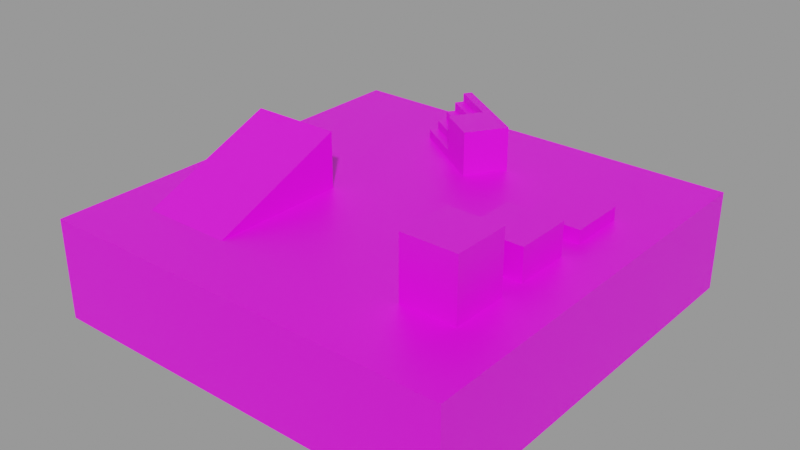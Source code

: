 # Source: fps_facility.blend  (saved by Blender 3.1.7; exported with 4.5.12 LTS)
import bpy
from mathutils import Matrix  # noqa: F401  (used for matrix-valued properties, if any)

bpy.ops.wm.read_factory_settings(use_empty=True)
scene = bpy.context.scene
scene.name = 'Scene.001'

# ---- images (referenced by path relative to the original .blend; pixels are not part of the script)
import os
ASSET_DIR = os.environ.get("B2B_ASSET_DIR", "")  # directory of the original .blend (textures are referenced by path, not embedded)
HERE = os.path.dirname(os.path.abspath(__file__))  # packed textures are extracted next to this script under _unpacked/

def load_image(name, relpath, width, height, colorspace="sRGB"):
    """Load a texture the original file referenced (path relative to the .blend, or extracted next to this script)."""
    p = next((c for c in (os.path.join(HERE, relpath), os.path.join(ASSET_DIR, relpath)) if relpath and os.path.exists(c)), "")
    if p:
        img = bpy.data.images.load(p, check_existing=True)
        img.name = name
    else:  # same state as the original file: an image datablock whose file is absent (Cycles renders it pink)
        img = bpy.data.images.new(name, width, height)
        img.source = "FILE"
        img.filepath = "//" + (relpath or name)
    img.colorspace_settings.name = colorspace
    return img
img_texture_08_png = load_image('texture_08.png', 'texture_08.png', 1024, 1024, 'sRGB')

# ---- materials (node trees are filled in below, after node groups)
mat_floor = bpy.data.materials.new('floor')
mat_floor.use_transparent_shadow = False

# ---- material node trees
mat_floor.use_nodes = True; mat_floor.node_tree.nodes.clear()
_N = mat_floor.node_tree.nodes; _L = mat_floor.node_tree.links
n0 = _N.new('ShaderNodeBsdfPrincipled'); n0.name = 'Principled BSDF'; n0.location = (10, 300)
n0.distribution = 'GGX'
n0.subsurface_method = 'RANDOM_WALK_SKIN'
n0.inputs[3].default_value = 1.45
n0.inputs[27].default_value = (0.0, 0.0, 0.0, 1.0)
n0.inputs[28].default_value = 1.0
n1 = _N.new('ShaderNodeOutputMaterial'); n1.name = 'Material Output'; n1.location = (300, 300)
n2 = _N.new('ShaderNodeTexImage'); n2.name = 'Image Texture'; n2.location = (-280, 280)
n2.image = img_texture_08_png
_L.new(n0.outputs[0], n1.inputs[0])
_L.new(n2.outputs[0], n0.inputs[0])
n1.is_active_output = True

# ---- meshes
me_cube = bpy.data.meshes.new('Cube')
me_cube.from_pydata([(-9.542, -9.542, 0.0), (-9.542, 9.542, 0.0), (9.542, -9.542, 0.0), (9.542, 9.542, 0.0), (-7.377, -6.719, 4.768e-07), (-7.377, -0.4866, 4.768e-07), (-3.239, -6.719, 4.768e-07), (-3.239, -0.4866, 4.768e-07), (7.354, 1.768, 5.96e-07), (-7.377, -0.4866, 2.524), (-3.239, -0.4866, 2.524), (4.861, 1.768, 5.96e-07), (4.861, 1.768, 0.5997), (7.354, 1.768, 0.5997), (4.861, 4.372, 0.5997), (4.861, 4.372, 5.96e-07), (7.354, 4.372, 5.96e-07), (7.354, 4.372, 0.5997), (7.354, -2.077, 5.96e-07), (4.861, -2.077, 5.96e-07), (4.861, -2.077, 1.471), (7.354, -2.077, 1.471), (4.861, 0.5274, 1.471), (4.861, 0.5274, 5.96e-07), (7.354, 0.5274, 5.96e-07), (7.354, 0.5274, 1.471), (7.354, -5.903, 5.96e-07), (4.861, -5.903, 5.96e-07), (4.861, -5.903, 2.79), (7.354, -5.903, 2.79), (4.861, -3.299, 2.79), (4.861, -3.299, 5.96e-07), (7.354, -3.299, 5.96e-07), (7.354, -3.299, 2.79), (0.2631, 3.908, -7.749e-07), (0.2631, 3.908, 2.0), (-1.415, 4.996, -7.749e-07), (-1.415, 4.996, 2.0), (1.351, 5.587, -7.749e-07), (1.351, 5.587, 2.0), (-0.3279, 6.674, -7.749e-07), (-0.3279, 6.674, 2.0), (-3.049, 7.007, -7.749e-07), (-0.5454, 6.338, -7.749e-07), (-0.7629, 6.003, -7.749e-07), (-0.9804, 5.667, -7.749e-07), (-1.198, 5.331, -7.749e-07), (-2.831, 7.343, -7.749e-07), (-2.614, 7.678, -7.749e-07), (-2.396, 8.014, -7.749e-07), (-0.5454, 6.338, 2.0), (-2.396, 8.014, 0.4), (-2.396, 8.014, 2.0), (-2.614, 7.678, 2.0), (-1.415, 4.996, 0.4), (-0.3279, 6.674, 1.6), (-0.3279, 6.674, 1.2), (-0.3279, 6.674, 0.8), (-0.3279, 6.674, 0.4), (-3.266, 6.671, -7.749e-07), (-3.484, 6.336, -7.749e-07), (-1.198, 5.331, 0.8), (-1.198, 5.331, 0.4), (-3.484, 6.336, 0.4), (-0.9804, 5.667, 1.2), (-0.9804, 5.667, 0.8), (-0.9804, 5.667, 0.4), (-0.7629, 6.003, 1.6), (-0.7629, 6.003, 1.2), (-0.7629, 6.003, 0.8), (-0.7629, 6.003, 0.4), (-0.5454, 6.338, 1.6), (-0.5454, 6.338, 1.2), (-0.5454, 6.338, 0.8), (-0.5454, 6.338, 0.4), (-3.266, 6.671, 0.4), (-3.049, 7.007, 0.4), (-2.831, 7.343, 0.4), (-2.614, 7.678, 0.4), (-2.396, 8.014, 1.6), (-2.396, 8.014, 1.2), (-2.396, 8.014, 0.8), (-3.266, 6.671, 0.8), (-3.049, 7.007, 1.2), (-3.049, 7.007, 0.8), (-2.831, 7.343, 1.6), (-2.831, 7.343, 1.2), (-2.831, 7.343, 0.8), (-2.614, 7.678, 1.6), (-2.614, 7.678, 1.2), (-2.614, 7.678, 0.8), (-9.542, -9.542, -4.584), (-9.542, 9.542, -4.584), (9.542, 9.542, -4.584), (9.542, -9.542, -4.584)], [], [(3, 2, 0, 1), (7, 6, 4, 5), (10, 9, 4, 6), (6, 7, 10), (5, 4, 9), (8, 13, 12, 11), (7, 5, 9, 10), (16, 15, 14, 17), (12, 13, 17, 14), (13, 8, 16, 17), (8, 11, 15, 16), (11, 12, 14, 15), (18, 21, 20, 19), (24, 23, 22, 25), (20, 21, 25, 22), (21, 18, 24, 25), (18, 19, 23, 24), (19, 20, 22, 23), (26, 29, 28, 27), (32, 31, 30, 33), (28, 29, 33, 30), (29, 26, 32, 33), (26, 27, 31, 32), (27, 28, 30, 31), (34, 35, 37, 36), (36, 37, 41, 40), (40, 41, 39, 38), (38, 39, 35, 34), (36, 40, 38, 34), (41, 37, 35, 39), (71, 55, 41, 50), (75, 82, 84, 76), (59, 75, 76, 42), (84, 83, 86, 87), (76, 84, 87, 77), (44, 43, 74, 70), (70, 74, 73, 69), (69, 73, 72, 68), (68, 72, 71, 67), (45, 44, 70, 66), (66, 70, 69, 65), (65, 69, 68, 64), (42, 76, 77, 47), (46, 45, 66, 62), (62, 66, 65, 61), (86, 85, 88, 89), (87, 86, 89, 90), (36, 46, 62, 54), (77, 87, 90, 78), (47, 77, 78, 48), (88, 53, 52, 79), (43, 40, 58, 74), (74, 58, 57, 73), (73, 57, 56, 72), (72, 56, 55, 71), (60, 63, 75, 59), (48, 78, 51, 49), (78, 90, 81, 51), (90, 89, 80, 81), (89, 88, 79, 80), (50, 41, 52, 53), (58, 40, 49, 51), (68, 67, 85, 86), (40, 43, 48, 49), (61, 65, 84, 82), (62, 61, 82, 75), (43, 44, 47, 48), (41, 55, 79, 52), (67, 71, 88, 85), (44, 45, 42, 47), (55, 56, 80, 79), (71, 50, 53, 88), (45, 46, 59, 42), (56, 57, 81, 80), (36, 54, 63, 60), (54, 62, 75, 63), (65, 64, 83, 84), (57, 58, 51, 81), (46, 36, 60, 59), (64, 68, 86, 83), (93, 92, 91, 94), (2, 3, 93, 94), (1, 0, 91, 92), (0, 2, 94, 91), (3, 1, 92, 93)])
_uv = me_cube.uv_layers.new(name='UVMap')
_uv.uv.foreach_set('vector', [1.0, 1.0, 1.0, 0.0, 0.0, 0.0, 0.0, 1.0, 0.9986, 1.0, 0.9986, 0.0, 0.3348, 0.0, 0.3348, 1.0, 0.9986, 1.0, 0.3348, 1.0, 0.3348, 0.0, 0.9986, 0.0, 0.0, 0.5317, 1.0, 0.5317, 1.0, 0.9366, 1.0, 0.5317, 0.0, 0.5317, 1.0, 0.9366, 0.9786, 0.3848, 0.9786, 0.6152, 0.02143, 0.6152, 0.02143, 0.3848, 0.9986, 0.5317, 0.3348, 0.5317, 0.3348, 0.9366, 0.9986, 0.9366, 0.9786, 0.3848, 0.02143, 0.3848, 0.02143, 0.6152, 0.9786, 0.6152, 0.02143, 0.0, 0.9786, 0.0, 0.9786, 1.0, 0.02143, 1.0, 0.0, 0.6152, 0.0, 0.3848, 1.0, 0.3848, 1.0, 0.6152, 0.9786, 0.0, 0.02143, 0.0, 0.02143, 1.0, 0.9786, 1.0, 0.0, 0.3848, 0.0, 0.6152, 1.0, 0.6152, 1.0, 0.3848, 0.9786, 0.2176, 0.9786, 0.7824, 0.02143, 0.7824, 0.02143, 0.2176, 0.9786, 0.2176, 0.02143, 0.2176, 0.02143, 0.7824, 0.9786, 0.7824, 0.02143, 0.0, 0.9786, 0.0, 0.9786, 1.0, 0.02143, 1.0, 0.0, 0.7824, 0.0, 0.2176, 1.0, 0.2176, 1.0, 0.7824, 0.9786, 0.0, 0.02143, 0.0, 0.02143, 1.0, 0.9786, 1.0, 0.0, 0.2176, 0.0, 0.7824, 1.0, 0.7824, 1.0, 0.2176, 0.9786, 0.0, 0.9786, 1.0, 0.02143, 1.0, 0.02143, 0.0, 0.9786, 0.0, 0.02143, 0.0, 0.02143, 1.0, 0.9786, 1.0, 0.02143, 0.03341, 0.9786, 0.03341, 0.9786, 0.9666, 0.02143, 0.9666, 0.0, 1.0, 0.0, 0.0, 1.0, 0.0, 1.0, 1.0, 0.9786, 0.03341, 0.02143, 0.03341, 0.02143, 0.9666, 0.9786, 0.9666, 0.0, 0.0, 0.0, 1.0, 1.0, 1.0, 1.0, 0.0, 0.375, 0.0, 0.625, 0.0, 0.625, 0.25, 0.375, 0.25, 0.375, 0.25, 0.625, 0.25, 0.625, 0.5, 0.375, 0.5, 0.375, 0.5, 0.625, 0.5, 0.625, 0.75, 0.375, 0.75, 0.375, 0.75, 0.625, 0.75, 0.625, 1.0, 0.375, 1.0, 0.125, 0.5, 0.375, 0.5, 0.375, 0.75, 0.125, 0.75, 0.625, 0.5, 0.875, 0.5, 0.875, 0.75, 0.625, 0.75, 0.25, 0.75, 0.3124, 0.75, 0.3124, 0.8124, 0.25, 0.8124, 0.3749, 0.5625, 0.4374, 0.5625, 0.4374, 0.625, 0.3749, 0.625, 0.3124, 0.5625, 0.3749, 0.5625, 0.3749, 0.625, 0.3124, 0.625, 0.4374, 0.625, 0.4999, 0.625, 0.4999, 0.6875, 0.4374, 0.6875, 0.3749, 0.625, 0.4374, 0.625, 0.4374, 0.6875, 0.3749, 0.6875, 0.1875, 0.5, 0.25, 0.5, 0.25, 0.5625, 0.1875, 0.5625, 0.1875, 0.5625, 0.25, 0.5625, 0.25, 0.625, 0.1875, 0.625, 0.1875, 0.625, 0.25, 0.625, 0.25, 0.6875, 0.1875, 0.6875, 0.1875, 0.6875, 0.25, 0.6875, 0.25, 0.75, 0.1875, 0.75, 0.125, 0.5, 0.1875, 0.5, 0.1875, 0.5625, 0.125, 0.5625, 0.125, 0.5625, 0.1875, 0.5625, 0.1875, 0.625, 0.125, 0.625, 0.125, 0.625, 0.1875, 0.625, 0.1875, 0.6875, 0.125, 0.6875, 0.3124, 0.625, 0.3749, 0.625, 0.3749, 0.6875, 0.3124, 0.6875, 0.06249, 0.5, 0.125, 0.5, 0.125, 0.5625, 0.06249, 0.5625, 0.06249, 0.5625, 0.125, 0.5625, 0.125, 0.625, 0.06249, 0.625, 0.4999, 0.6875, 0.5624, 0.6875, 0.5624, 0.75, 0.4999, 0.75, 0.4374, 0.6875, 0.4999, 0.6875, 0.4999, 0.75, 0.4374, 0.75, 0.0, 0.5, 0.06249, 0.5, 0.06249, 0.5625, 0.0, 0.5625, 0.3749, 0.6875, 0.4374, 0.6875, 0.4374, 0.75, 0.3749, 0.75, 0.3124, 0.6875, 0.3749, 0.6875, 0.3749, 0.75, 0.3124, 0.75, 0.5624, 0.75, 0.6249, 0.75, 0.6249, 0.8124, 0.5624, 0.8124, 0.25, 0.5, 0.3124, 0.5, 0.3124, 0.5625, 0.25, 0.5625, 0.25, 0.5625, 0.3124, 0.5625, 0.3124, 0.625, 0.25, 0.625, 0.25, 0.625, 0.3124, 0.625, 0.3124, 0.6875, 0.25, 0.6875, 0.25, 0.6875, 0.3124, 0.6875, 0.3124, 0.75, 0.25, 0.75, 0.3124, 0.5, 0.3749, 0.5, 0.3749, 0.5625, 0.3124, 0.5625, 0.3124, 0.75, 0.3749, 0.75, 0.3749, 0.8124, 0.3124, 0.8124, 0.3749, 0.75, 0.4374, 0.75, 0.4374, 0.8124, 0.3749, 0.8124, 0.4374, 0.75, 0.4999, 0.75, 0.4999, 0.8124, 0.4374, 0.8124, 0.4999, 0.75, 0.5624, 0.75, 0.5624, 0.8124, 0.4999, 0.8124, 0.8124, 0.5, 0.7499, 0.5, 0.7499, 0.0, 0.8124, 0.0, 0.5624, 0.0, 0.6249, 0.0, 0.6249, 0.5, 0.5624, 0.5, 0.7499, 1.0, 0.6874, 1.0, 0.6874, 0.5, 0.7499, 0.5, 0.3124, 0.5, 0.25, 0.5, 0.25, 0.0, 0.3124, 0.0, 0.6874, 0.5, 0.6249, 0.5, 0.6249, 0.0, 0.6874, 0.0, 0.8124, 1.0, 0.7499, 1.0, 0.7499, 0.5, 0.8124, 0.5, 0.25, 0.5, 0.1875, 0.5, 0.1875, 0.0, 0.25, 0.0, 0.3124, 0.0, 0.3749, 0.0, 0.3749, 0.5, 0.3124, 0.5, 0.8749, 0.5, 0.8124, 0.5, 0.8124, 0.0, 0.8749, 0.0, 0.1875, 0.5, 0.125, 0.5, 0.125, 0.0, 0.1875, 0.0, 0.3749, 0.0, 0.4374, 0.0, 0.4374, 0.5, 0.3749, 0.5, 0.6874, 1.0, 0.6249, 1.0, 0.6249, 0.5, 0.6874, 0.5, 0.125, 0.5, 0.06249, 0.5, 0.06249, 0.0, 0.125, 0.0, 0.4374, 0.0, 0.4999, 0.0, 0.4999, 0.5, 0.4374, 0.5, 0.8749, 1.0, 0.8124, 1.0, 0.8124, 0.5, 0.8749, 0.5, 0.9373, 0.5, 0.8749, 0.5, 0.8749, 0.0, 0.9373, 0.0, 0.9998, 0.5, 0.9373, 0.5, 0.9373, 0.0, 0.9998, 0.0, 0.4999, 0.0, 0.5624, 0.0, 0.5624, 0.5, 0.4999, 0.5, 0.06249, 0.5, 0.0, 0.5, 5.96e-08, 0.0, 0.06249, 0.0, 0.7499, 0.5, 0.6874, 0.5, 0.6874, 0.0, 0.7499, 0.0, 1.0, 1.0, 0.0, 1.0, 0.0, 0.0, 1.0, 0.0, 0.0, 0.6201, 1.0, 0.6201, 1.0, 0.3799, 0.0, 0.3799, 1.0, 0.6201, 0.0, 0.6201, 0.0, 0.3799, 1.0, 0.3799, 0.0, 0.6201, 1.0, 0.6201, 1.0, 0.3799, 0.0, 0.3799, 1.0, 0.6201, 0.0, 0.6201, 0.0, 0.3799, 1.0, 0.3799])
me_cube.materials.append(mat_floor)
me_cube.use_remesh_fix_poles = True
me_cube.use_remesh_preserve_attributes = False
me_cube.update()

# ---- objects
ob_stage = bpy.data.objects.new('stage', me_cube)

# ---- transforms, parenting, visibility, modifiers, constraints
ob_stage.location = (0.0, 0.0, 0.0)

# ---- collection membership
scene.collection.objects.link(ob_stage)

# ---- scene / render settings (as saved in the file)
scene.frame_start = 1; scene.frame_end = 250; scene.frame_set(1)
scene.render.engine = 'BLENDER_EEVEE_NEXT'
scene.render.image_settings.exr_codec = 'NONE'
scene.render.simplify_subdivision_render = 0
scene.render.simplify_child_particles_render = 0.0
scene.cycles.sampling_pattern = 'TABULATED_SOBOL'
scene.cycles.use_light_tree = False
scene.view_settings.view_transform = 'Filmic'
bpy.context.view_layer.update()

# ---- added for rendering (the .blend has no active camera and no usable light): camera, sun + grey world if the file has none
cam_auto = bpy.data.cameras.new('AutoCamera')
cam_auto.lens = 50.0
cam_auto.sensor_width = 36.0
cam_auto.clip_end = 1000.0
ob_auto_camera = bpy.data.objects.new('AutoCamera', cam_auto)
scene.collection.objects.link(ob_auto_camera)
ob_auto_camera.location = (25.8859, -31.063, 19.8121)
ob_auto_camera.rotation_euler = (1.09748, -7.21219e-08, 0.694738)
scene.camera = ob_auto_camera
light_auto_sun = bpy.data.lights.new('AutoSun', 'SUN')
light_auto_sun.energy = 3.0
light_auto_sun.angle = 0.0523599
ob_auto_sun = bpy.data.objects.new('AutoSun', light_auto_sun)
scene.collection.objects.link(ob_auto_sun)
ob_auto_sun.rotation_euler = (0.872665, 0.174533, 0.523599)
if scene.world is None:
    world_auto = bpy.data.worlds.new('AutoWorld')
    world_auto.color = (0.3, 0.3, 0.3)
    scene.world = world_auto
bpy.context.view_layer.update()
